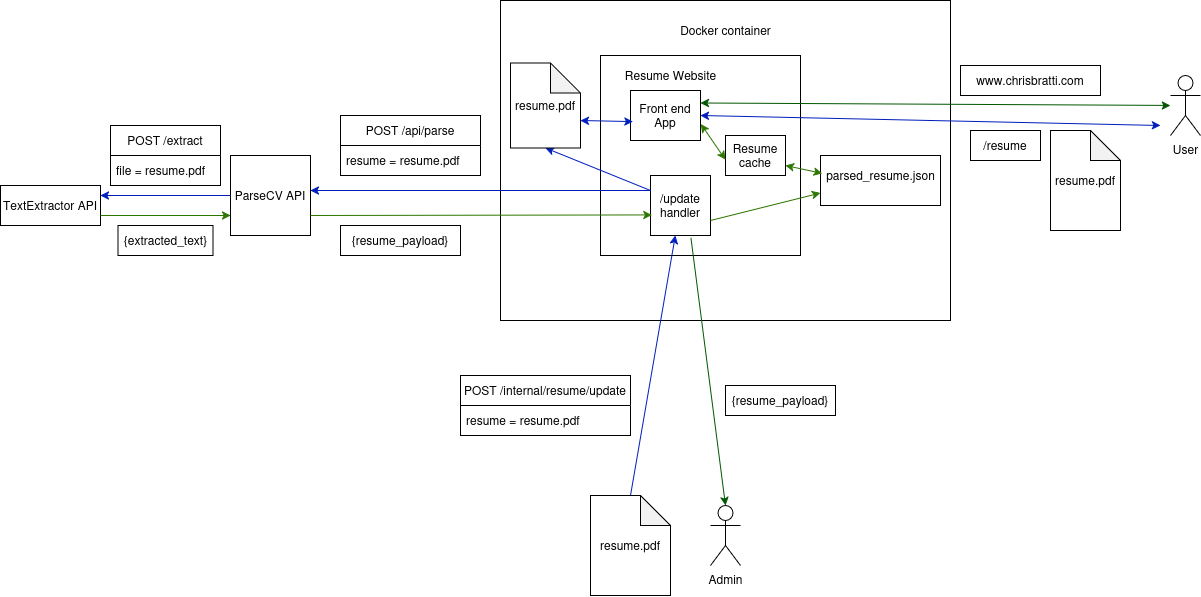

The diagram above was exported from draw.io. Its source (the exported page's mxGraphModel, read from the mxfile embedded in the PNG):
<mxGraphModel dx="2321" dy="834" grid="1" gridSize="10" guides="1" tooltips="1" connect="1" arrows="1" fold="1" page="1" pageScale="1" pageWidth="850" pageHeight="1100" math="0" shadow="0">
  <root>
    <mxCell id="0" />
    <mxCell id="1" parent="0" />
    <mxCell id="0L25HMB1Lnnzbm6X6rNT-36" value="" style="rounded=0;whiteSpace=wrap;html=1;" vertex="1" parent="1">
      <mxGeometry x="290" y="5" width="450" height="320" as="geometry" />
    </mxCell>
    <mxCell id="0L25HMB1Lnnzbm6X6rNT-1" value="" style="whiteSpace=wrap;html=1;aspect=fixed;" vertex="1" parent="1">
      <mxGeometry x="390" y="60" width="200" height="200" as="geometry" />
    </mxCell>
    <mxCell id="0L25HMB1Lnnzbm6X6rNT-3" value="Admin" style="shape=umlActor;verticalLabelPosition=bottom;verticalAlign=top;html=1;outlineConnect=0;" vertex="1" parent="1">
      <mxGeometry x="500" y="510" width="30" height="60" as="geometry" />
    </mxCell>
    <mxCell id="0L25HMB1Lnnzbm6X6rNT-7" value="POST /internal/resume/update" style="swimlane;fontStyle=0;childLayout=stackLayout;horizontal=1;startSize=30;horizontalStack=0;resizeParent=1;resizeParentMax=0;resizeLast=0;collapsible=1;marginBottom=0;whiteSpace=wrap;html=1;" vertex="1" parent="1">
      <mxGeometry x="250" y="380" width="170" height="60" as="geometry" />
    </mxCell>
    <mxCell id="0L25HMB1Lnnzbm6X6rNT-8" value="resume = resume.pdf" style="text;strokeColor=none;fillColor=none;align=left;verticalAlign=middle;spacingLeft=4;spacingRight=4;overflow=hidden;points=[[0,0.5],[1,0.5]];portConstraint=eastwest;rotatable=0;whiteSpace=wrap;html=1;" vertex="1" parent="0L25HMB1Lnnzbm6X6rNT-7">
      <mxGeometry y="30" width="170" height="30" as="geometry" />
    </mxCell>
    <mxCell id="0L25HMB1Lnnzbm6X6rNT-12" value="" style="endArrow=classic;html=1;rounded=0;exitX=0.5;exitY=0;exitDx=0;exitDy=0;fillColor=#0050ef;strokeColor=#001DBC;exitPerimeter=0;" edge="1" parent="1" source="0L25HMB1Lnnzbm6X6rNT-61" target="0L25HMB1Lnnzbm6X6rNT-13">
      <mxGeometry width="50" height="50" relative="1" as="geometry">
        <mxPoint x="410" y="510" as="sourcePoint" />
        <mxPoint x="400" y="250" as="targetPoint" />
      </mxGeometry>
    </mxCell>
    <mxCell id="0L25HMB1Lnnzbm6X6rNT-13" value="/update handler" style="whiteSpace=wrap;html=1;aspect=fixed;" vertex="1" parent="1">
      <mxGeometry x="440" y="180" width="60" height="60" as="geometry" />
    </mxCell>
    <mxCell id="0L25HMB1Lnnzbm6X6rNT-14" value="ParseCV API" style="whiteSpace=wrap;html=1;aspect=fixed;" vertex="1" parent="1">
      <mxGeometry x="20" y="160" width="80" height="80" as="geometry" />
    </mxCell>
    <mxCell id="0L25HMB1Lnnzbm6X6rNT-16" value="" style="endArrow=classic;html=1;rounded=0;exitX=0;exitY=0.25;exitDx=0;exitDy=0;fillColor=#0050ef;strokeColor=#001DBC;" edge="1" parent="1" source="0L25HMB1Lnnzbm6X6rNT-13">
      <mxGeometry width="50" height="50" relative="1" as="geometry">
        <mxPoint x="400" y="330" as="sourcePoint" />
        <mxPoint x="100" y="195" as="targetPoint" />
      </mxGeometry>
    </mxCell>
    <mxCell id="0L25HMB1Lnnzbm6X6rNT-18" value="POST /api/parse" style="swimlane;fontStyle=0;childLayout=stackLayout;horizontal=1;startSize=30;horizontalStack=0;resizeParent=1;resizeParentMax=0;resizeLast=0;collapsible=1;marginBottom=0;whiteSpace=wrap;html=1;" vertex="1" parent="1">
      <mxGeometry x="130" y="120" width="140" height="60" as="geometry" />
    </mxCell>
    <mxCell id="0L25HMB1Lnnzbm6X6rNT-19" value="resume = resume.pdf" style="text;strokeColor=none;fillColor=none;align=left;verticalAlign=middle;spacingLeft=4;spacingRight=4;overflow=hidden;points=[[0,0.5],[1,0.5]];portConstraint=eastwest;rotatable=0;whiteSpace=wrap;html=1;" vertex="1" parent="0L25HMB1Lnnzbm6X6rNT-18">
      <mxGeometry y="30" width="140" height="30" as="geometry" />
    </mxCell>
    <mxCell id="0L25HMB1Lnnzbm6X6rNT-24" value="TextExtractor API" style="rounded=0;whiteSpace=wrap;html=1;" vertex="1" parent="1">
      <mxGeometry x="-210" y="190" width="100" height="40" as="geometry" />
    </mxCell>
    <mxCell id="0L25HMB1Lnnzbm6X6rNT-26" value="" style="endArrow=classic;html=1;rounded=0;exitX=0;exitY=0.5;exitDx=0;exitDy=0;entryX=1;entryY=0.25;entryDx=0;entryDy=0;fillColor=#0050ef;strokeColor=#001DBC;" edge="1" parent="1" source="0L25HMB1Lnnzbm6X6rNT-14" target="0L25HMB1Lnnzbm6X6rNT-24">
      <mxGeometry width="50" height="50" relative="1" as="geometry">
        <mxPoint x="90" y="330" as="sourcePoint" />
        <mxPoint x="140" y="280" as="targetPoint" />
      </mxGeometry>
    </mxCell>
    <mxCell id="0L25HMB1Lnnzbm6X6rNT-27" value="POST /extract" style="swimlane;fontStyle=0;childLayout=stackLayout;horizontal=1;startSize=30;horizontalStack=0;resizeParent=1;resizeParentMax=0;resizeLast=0;collapsible=1;marginBottom=0;whiteSpace=wrap;html=1;" vertex="1" parent="1">
      <mxGeometry x="-100" y="130" width="110" height="60" as="geometry" />
    </mxCell>
    <mxCell id="0L25HMB1Lnnzbm6X6rNT-28" value="file = resume.pdf" style="text;strokeColor=none;fillColor=none;align=left;verticalAlign=middle;spacingLeft=4;spacingRight=4;overflow=hidden;points=[[0,0.5],[1,0.5]];portConstraint=eastwest;rotatable=0;whiteSpace=wrap;html=1;" vertex="1" parent="0L25HMB1Lnnzbm6X6rNT-27">
      <mxGeometry y="30" width="110" height="30" as="geometry" />
    </mxCell>
    <mxCell id="0L25HMB1Lnnzbm6X6rNT-31" value="" style="endArrow=classic;html=1;rounded=0;exitX=1;exitY=0.75;exitDx=0;exitDy=0;entryX=0;entryY=0.75;entryDx=0;entryDy=0;fillColor=#60a917;strokeColor=#2D7600;" edge="1" parent="1" source="0L25HMB1Lnnzbm6X6rNT-24" target="0L25HMB1Lnnzbm6X6rNT-14">
      <mxGeometry width="50" height="50" relative="1" as="geometry">
        <mxPoint x="90" y="330" as="sourcePoint" />
        <mxPoint x="140" y="280" as="targetPoint" />
      </mxGeometry>
    </mxCell>
    <mxCell id="0L25HMB1Lnnzbm6X6rNT-33" value="{extracted_text}" style="rounded=0;whiteSpace=wrap;html=1;" vertex="1" parent="1">
      <mxGeometry x="-92.5" y="230" width="95" height="30" as="geometry" />
    </mxCell>
    <mxCell id="0L25HMB1Lnnzbm6X6rNT-34" value="" style="endArrow=classic;html=1;rounded=0;exitX=1;exitY=0.75;exitDx=0;exitDy=0;entryX=0.023;entryY=0.657;entryDx=0;entryDy=0;fillColor=#60a917;strokeColor=#2D7600;entryPerimeter=0;" edge="1" parent="1" source="0L25HMB1Lnnzbm6X6rNT-14" target="0L25HMB1Lnnzbm6X6rNT-13">
      <mxGeometry width="50" height="50" relative="1" as="geometry">
        <mxPoint x="180" y="330" as="sourcePoint" />
        <mxPoint x="230" y="280" as="targetPoint" />
      </mxGeometry>
    </mxCell>
    <mxCell id="0L25HMB1Lnnzbm6X6rNT-35" value="{resume_payload}" style="rounded=0;whiteSpace=wrap;html=1;" vertex="1" parent="1">
      <mxGeometry x="130" y="230" width="120" height="30" as="geometry" />
    </mxCell>
    <mxCell id="0L25HMB1Lnnzbm6X6rNT-38" value="Docker container" style="text;html=1;align=center;verticalAlign=middle;resizable=0;points=[];autosize=1;strokeColor=none;fillColor=none;" vertex="1" parent="1">
      <mxGeometry x="460" y="20" width="110" height="30" as="geometry" />
    </mxCell>
    <mxCell id="0L25HMB1Lnnzbm6X6rNT-41" value="" style="endArrow=classic;html=1;rounded=0;exitX=0;exitY=0.25;exitDx=0;exitDy=0;fillColor=#0050ef;strokeColor=#001DBC;entryX=0.5;entryY=1;entryDx=0;entryDy=0;entryPerimeter=0;" edge="1" parent="1" source="0L25HMB1Lnnzbm6X6rNT-13" target="0L25HMB1Lnnzbm6X6rNT-62">
      <mxGeometry width="50" height="50" relative="1" as="geometry">
        <mxPoint x="440" y="225" as="sourcePoint" />
        <mxPoint x="360" y="133.18181818181813" as="targetPoint" />
      </mxGeometry>
    </mxCell>
    <mxCell id="0L25HMB1Lnnzbm6X6rNT-44" value="" style="endArrow=classic;html=1;rounded=0;exitX=1;exitY=0.75;exitDx=0;exitDy=0;entryX=0;entryY=0.75;entryDx=0;entryDy=0;fillColor=#60a917;strokeColor=#2D7600;" edge="1" parent="1" source="0L25HMB1Lnnzbm6X6rNT-13" target="0L25HMB1Lnnzbm6X6rNT-45">
      <mxGeometry width="50" height="50" relative="1" as="geometry">
        <mxPoint x="300" y="320" as="sourcePoint" />
        <mxPoint x="350" y="270" as="targetPoint" />
      </mxGeometry>
    </mxCell>
    <mxCell id="0L25HMB1Lnnzbm6X6rNT-45" value="" style="rounded=0;whiteSpace=wrap;html=1;" vertex="1" parent="1">
      <mxGeometry x="610" y="160" width="120" height="50" as="geometry" />
    </mxCell>
    <mxCell id="0L25HMB1Lnnzbm6X6rNT-46" value="parsed_resume.json" style="text;html=1;align=center;verticalAlign=middle;resizable=0;points=[];autosize=1;strokeColor=none;fillColor=none;" vertex="1" parent="1">
      <mxGeometry x="605" y="165" width="130" height="30" as="geometry" />
    </mxCell>
    <mxCell id="0L25HMB1Lnnzbm6X6rNT-48" value="Front end App" style="rounded=0;whiteSpace=wrap;html=1;" vertex="1" parent="1">
      <mxGeometry x="420" y="95" width="70" height="50" as="geometry" />
    </mxCell>
    <mxCell id="0L25HMB1Lnnzbm6X6rNT-49" value="Resume Website" style="text;html=1;align=center;verticalAlign=middle;resizable=0;points=[];autosize=1;strokeColor=none;fillColor=none;" vertex="1" parent="1">
      <mxGeometry x="405" y="65" width="110" height="30" as="geometry" />
    </mxCell>
    <mxCell id="0L25HMB1Lnnzbm6X6rNT-50" value="&lt;div&gt;User&lt;/div&gt;" style="shape=umlActor;verticalLabelPosition=bottom;verticalAlign=top;html=1;outlineConnect=0;" vertex="1" parent="1">
      <mxGeometry x="960" y="80" width="30" height="60" as="geometry" />
    </mxCell>
    <mxCell id="0L25HMB1Lnnzbm6X6rNT-55" value="Resume cache" style="rounded=0;whiteSpace=wrap;html=1;" vertex="1" parent="1">
      <mxGeometry x="515" y="140" width="60" height="40" as="geometry" />
    </mxCell>
    <mxCell id="0L25HMB1Lnnzbm6X6rNT-56" value="" style="endArrow=classic;startArrow=classic;html=1;rounded=0;exitX=0.013;exitY=0.357;exitDx=0;exitDy=0;exitPerimeter=0;entryX=1;entryY=0.75;entryDx=0;entryDy=0;fillColor=#60a917;strokeColor=#2D7600;" edge="1" parent="1" source="0L25HMB1Lnnzbm6X6rNT-45" target="0L25HMB1Lnnzbm6X6rNT-55">
      <mxGeometry width="50" height="50" relative="1" as="geometry">
        <mxPoint x="450" y="320" as="sourcePoint" />
        <mxPoint x="500" y="270" as="targetPoint" />
      </mxGeometry>
    </mxCell>
    <mxCell id="0L25HMB1Lnnzbm6X6rNT-58" value="" style="endArrow=classic;startArrow=classic;html=1;rounded=0;exitX=1.006;exitY=0.671;exitDx=0;exitDy=0;exitPerimeter=0;entryX=-0.002;entryY=0.604;entryDx=0;entryDy=0;entryPerimeter=0;fillColor=#60a917;strokeColor=#2D7600;" edge="1" parent="1" source="0L25HMB1Lnnzbm6X6rNT-48" target="0L25HMB1Lnnzbm6X6rNT-55">
      <mxGeometry width="50" height="50" relative="1" as="geometry">
        <mxPoint x="450" y="320" as="sourcePoint" />
        <mxPoint x="500" y="270" as="targetPoint" />
      </mxGeometry>
    </mxCell>
    <mxCell id="0L25HMB1Lnnzbm6X6rNT-59" value="" style="endArrow=classic;startArrow=classic;html=1;rounded=0;fillColor=#008a00;strokeColor=#005700;exitX=1;exitY=0.25;exitDx=0;exitDy=0;" edge="1" parent="1" source="0L25HMB1Lnnzbm6X6rNT-48" target="0L25HMB1Lnnzbm6X6rNT-50">
      <mxGeometry width="50" height="50" relative="1" as="geometry">
        <mxPoint x="460" y="110" as="sourcePoint" />
        <mxPoint x="510" y="280" as="targetPoint" />
      </mxGeometry>
    </mxCell>
    <mxCell id="0L25HMB1Lnnzbm6X6rNT-60" value="" style="endArrow=classic;startArrow=classic;html=1;rounded=0;fillColor=#0050ef;strokeColor=#001DBC;" edge="1" parent="1">
      <mxGeometry width="50" height="50" relative="1" as="geometry">
        <mxPoint x="490" y="120" as="sourcePoint" />
        <mxPoint x="950" y="130" as="targetPoint" />
      </mxGeometry>
    </mxCell>
    <mxCell id="0L25HMB1Lnnzbm6X6rNT-61" value="resume.pdf" style="shape=note;whiteSpace=wrap;html=1;backgroundOutline=1;darkOpacity=0.05;" vertex="1" parent="1">
      <mxGeometry x="380" y="500" width="80" height="100" as="geometry" />
    </mxCell>
    <mxCell id="0L25HMB1Lnnzbm6X6rNT-62" value="resume.pdf" style="shape=note;whiteSpace=wrap;html=1;backgroundOutline=1;darkOpacity=0.05;" vertex="1" parent="1">
      <mxGeometry x="300" y="67.5" width="70" height="85" as="geometry" />
    </mxCell>
    <mxCell id="0L25HMB1Lnnzbm6X6rNT-64" value="www.chrisbratti.com" style="whiteSpace=wrap;html=1;" vertex="1" parent="1">
      <mxGeometry x="750" y="70" width="140" height="30" as="geometry" />
    </mxCell>
    <mxCell id="0L25HMB1Lnnzbm6X6rNT-65" value="/resume" style="rounded=0;whiteSpace=wrap;html=1;" vertex="1" parent="1">
      <mxGeometry x="760" y="135" width="70" height="30" as="geometry" />
    </mxCell>
    <mxCell id="0L25HMB1Lnnzbm6X6rNT-66" value="" style="endArrow=classic;startArrow=classic;html=1;rounded=0;exitX=0;exitY=0;exitDx=70;exitDy=57.5;exitPerimeter=0;entryX=0.036;entryY=0.622;entryDx=0;entryDy=0;entryPerimeter=0;fillColor=#0050ef;strokeColor=#001DBC;" edge="1" parent="1" source="0L25HMB1Lnnzbm6X6rNT-62" target="0L25HMB1Lnnzbm6X6rNT-48">
      <mxGeometry width="50" height="50" relative="1" as="geometry">
        <mxPoint x="360" y="300" as="sourcePoint" />
        <mxPoint x="410" y="250" as="targetPoint" />
      </mxGeometry>
    </mxCell>
    <mxCell id="0L25HMB1Lnnzbm6X6rNT-67" value="resume.pdf" style="shape=note;whiteSpace=wrap;html=1;backgroundOutline=1;darkOpacity=0.05;" vertex="1" parent="1">
      <mxGeometry x="840" y="135" width="70" height="100" as="geometry" />
    </mxCell>
    <mxCell id="0L25HMB1Lnnzbm6X6rNT-68" value="" style="endArrow=classic;html=1;rounded=0;exitX=0.674;exitY=1.04;exitDx=0;exitDy=0;exitPerimeter=0;entryX=0.5;entryY=0;entryDx=0;entryDy=0;entryPerimeter=0;fillColor=#008a00;strokeColor=#005700;" edge="1" parent="1" source="0L25HMB1Lnnzbm6X6rNT-13" target="0L25HMB1Lnnzbm6X6rNT-3">
      <mxGeometry width="50" height="50" relative="1" as="geometry">
        <mxPoint x="360" y="310" as="sourcePoint" />
        <mxPoint x="480" y="470" as="targetPoint" />
      </mxGeometry>
    </mxCell>
    <mxCell id="0L25HMB1Lnnzbm6X6rNT-70" value="{resume_payload}" style="rounded=0;whiteSpace=wrap;html=1;" vertex="1" parent="1">
      <mxGeometry x="515" y="390" width="110" height="30" as="geometry" />
    </mxCell>
  </root>
</mxGraphModel>